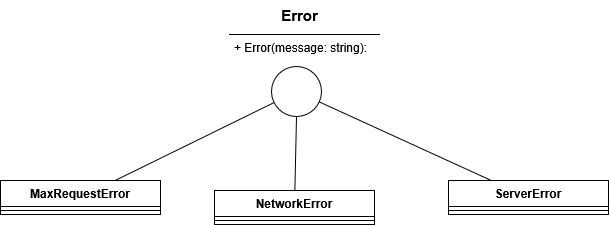

The diagram above was exported from draw.io. Its source (the exported page's mxGraphModel, read from the mxfile embedded in the PNG):
<mxGraphModel dx="6898" dy="4932" grid="1" gridSize="10" guides="1" tooltips="1" connect="1" arrows="1" fold="1" page="1" pageScale="1" pageWidth="827" pageHeight="1169" math="0" shadow="0">
  <root>
    <mxCell id="0" />
    <mxCell id="1" parent="0" />
    <mxCell id="2" value="MaxRequestError" style="swimlane;fontStyle=1;align=center;verticalAlign=top;childLayout=stackLayout;horizontal=1;startSize=26;horizontalStack=0;resizeParent=1;resizeParentMax=0;resizeLast=0;collapsible=1;marginBottom=0;whiteSpace=wrap;html=1;" vertex="1" parent="1">
      <mxGeometry x="7" y="3360" width="160" height="34" as="geometry" />
    </mxCell>
    <mxCell id="3" value="" style="line;strokeWidth=1;fillColor=none;align=left;verticalAlign=middle;spacingTop=-1;spacingLeft=3;spacingRight=3;rotatable=0;labelPosition=right;points=[];portConstraint=eastwest;strokeColor=inherit;" vertex="1" parent="2">
      <mxGeometry y="26" width="160" height="8" as="geometry" />
    </mxCell>
    <mxCell id="4" value="NetworkError" style="swimlane;fontStyle=1;align=center;verticalAlign=top;childLayout=stackLayout;horizontal=1;startSize=26;horizontalStack=0;resizeParent=1;resizeParentMax=0;resizeLast=0;collapsible=1;marginBottom=0;whiteSpace=wrap;html=1;" vertex="1" parent="1">
      <mxGeometry x="221" y="3370" width="160" height="34" as="geometry" />
    </mxCell>
    <mxCell id="5" value="" style="line;strokeWidth=1;fillColor=none;align=left;verticalAlign=middle;spacingTop=-1;spacingLeft=3;spacingRight=3;rotatable=0;labelPosition=right;points=[];portConstraint=eastwest;strokeColor=inherit;" vertex="1" parent="4">
      <mxGeometry y="26" width="160" height="8" as="geometry" />
    </mxCell>
    <mxCell id="6" value="ServerError" style="swimlane;fontStyle=1;align=center;verticalAlign=top;childLayout=stackLayout;horizontal=1;startSize=26;horizontalStack=0;resizeParent=1;resizeParentMax=0;resizeLast=0;collapsible=1;marginBottom=0;whiteSpace=wrap;html=1;" vertex="1" parent="1">
      <mxGeometry x="455" y="3360" width="160" height="34" as="geometry" />
    </mxCell>
    <mxCell id="7" value="" style="line;strokeWidth=1;fillColor=none;align=left;verticalAlign=middle;spacingTop=-1;spacingLeft=3;spacingRight=3;rotatable=0;labelPosition=right;points=[];portConstraint=eastwest;strokeColor=inherit;" vertex="1" parent="6">
      <mxGeometry y="26" width="160" height="8" as="geometry" />
    </mxCell>
    <mxCell id="8" value="" style="ellipse;whiteSpace=wrap;html=1;aspect=fixed;" vertex="1" parent="1">
      <mxGeometry x="278" y="3246" width="50" height="50" as="geometry" />
    </mxCell>
    <mxCell id="9" value="" style="line;strokeWidth=1;fillColor=none;align=left;verticalAlign=middle;spacingTop=-1;spacingLeft=3;spacingRight=3;rotatable=0;labelPosition=right;points=[];portConstraint=eastwest;strokeColor=inherit;" vertex="1" parent="1">
      <mxGeometry x="235.5" y="3210" width="151" height="8" as="geometry" />
    </mxCell>
    <mxCell id="10" value="&lt;b&gt;&lt;font style=&quot;font-size: 15px;&quot;&gt;Error&lt;/font&gt;&lt;/b&gt;" style="text;html=1;align=center;verticalAlign=middle;resizable=0;points=[];autosize=1;strokeColor=none;fillColor=none;" vertex="1" parent="1">
      <mxGeometry x="276" y="3180" width="60" height="30" as="geometry" />
    </mxCell>
    <mxCell id="11" value="" style="endArrow=none;html=1;rounded=0;" edge="1" source="2" target="8" parent="1">
      <mxGeometry width="50" height="50" relative="1" as="geometry">
        <mxPoint x="148" y="3383" as="sourcePoint" />
        <mxPoint x="198" y="3333" as="targetPoint" />
        <Array as="points" />
      </mxGeometry>
    </mxCell>
    <mxCell id="12" value="" style="endArrow=none;html=1;rounded=0;" edge="1" source="4" target="8" parent="1">
      <mxGeometry width="50" height="50" relative="1" as="geometry">
        <mxPoint x="131" y="3463" as="sourcePoint" />
        <mxPoint x="304" y="3324" as="targetPoint" />
        <Array as="points" />
      </mxGeometry>
    </mxCell>
    <mxCell id="13" value="" style="endArrow=none;html=1;rounded=0;" edge="1" source="6" target="8" parent="1">
      <mxGeometry width="50" height="50" relative="1" as="geometry">
        <mxPoint x="141" y="3473" as="sourcePoint" />
        <mxPoint x="314" y="3334" as="targetPoint" />
        <Array as="points" />
      </mxGeometry>
    </mxCell>
    <mxCell id="14" value="+ Error(message: string):" style="text;strokeColor=none;fillColor=none;align=left;verticalAlign=top;spacingLeft=4;spacingRight=4;overflow=hidden;rotatable=0;points=[[0,0.5],[1,0.5]];portConstraint=eastwest;whiteSpace=wrap;html=1;" vertex="1" parent="1">
      <mxGeometry x="235" y="3214" width="160" height="26" as="geometry" />
    </mxCell>
  </root>
</mxGraphModel>